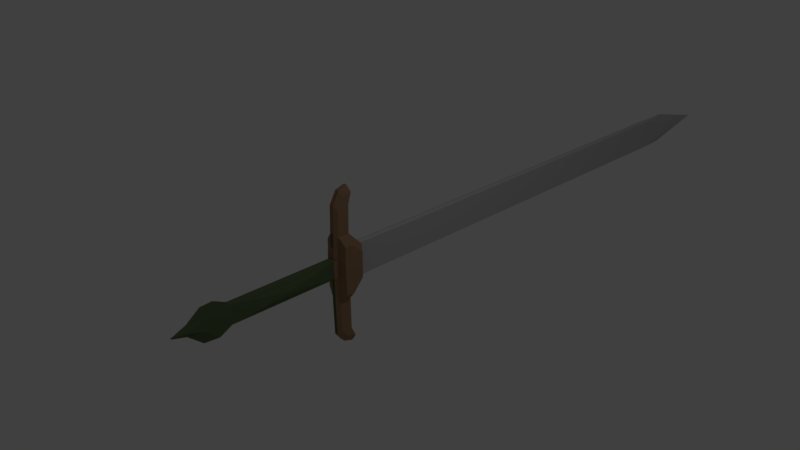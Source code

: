 # Source: sword.blend  (saved by Blender 2.78.0; exported with 4.5.12 LTS)
import bpy
from mathutils import Matrix  # noqa: F401  (used for matrix-valued properties, if any)

bpy.ops.wm.read_factory_settings(use_empty=True)
scene = bpy.context.scene
scene.name = 'Scene'

# ---- collections
col_collection_1 = bpy.data.collections.new('Collection 1'); scene.collection.children.link(col_collection_1)

# ---- materials (node trees are filled in below, after node groups)
mat_material_003 = bpy.data.materials.new('Material.003')
mat_material_003.alpha_threshold = 0.0
mat_material_003.use_transparent_shadow = False
mat_material_003.diffuse_color = (0.1038, 0.1473, 0.06895, 1.0)
mat_material_003.roughness = 0.5
mat_material_002 = bpy.data.materials.new('Material.002')
mat_material_002.alpha_threshold = 0.0
mat_material_002.use_transparent_shadow = False
mat_material_002.diffuse_color = (0.3185, 0.1918, 0.1089, 1.0)
mat_material_002.roughness = 0.5
mat_material_004 = bpy.data.materials.new('Material.004')
mat_material_004.alpha_threshold = 0.0
mat_material_004.use_transparent_shadow = False
mat_material_004.diffuse_color = (0.477, 0.477, 0.477, 1.0)
mat_material_004.roughness = 0.5

# ---- material node trees

# ---- world
world_world = bpy.data.worlds.new('World'); scene.world = world_world
world_world.color = (0.05088, 0.05088, 0.05088)
world_world.use_sun_shadow = False
world_world.sun_shadow_jitter_overblur = 0.0
world_world.cycles.sampling_method = 'MANUAL'

# ---- cameras
cam_camera = bpy.data.cameras.new('Camera')
cam_camera.clip_end = 100.0
cam_camera.lens = 35.0
cam_camera.sensor_width = 32.0
cam_camera.sensor_height = 18.0
cam_camera.ortho_scale = 7.314
cam_camera.dof.focus_distance = 0.0
cam_camera.dof.aperture_fstop = 128.0

# ---- lights
light_lamp = bpy.data.lights.new('Lamp', 'POINT')
light_lamp.transmission_factor = 0.0
light_lamp.cutoff_distance = 30.0
light_lamp.energy = 100.0
light_lamp.shadow_buffer_clip_start = 1.001
light_lamp.shadow_soft_size = 0.1
light_lamp.shadow_maximum_resolution = 0.006
light_lamp.use_absolute_resolution = True

# ---- meshes
me_plane = bpy.data.meshes.new('Plane')
me_plane.from_pydata([(-0.0003487, 6.78, 0.2627), (-0.0003487, 6.78, -0.2366), (-0.0003485, -0.06987, -0.2366), (-0.0003484, -0.06987, 0.2627), (-0.0002019, 7.809, 0.001503), (-0.0002019, 7.808, 0.0007859), (-0.0003485, -0.1995, -0.2435), (-0.0003485, -0.1995, 0.2697), (-0.0003485, -0.4102, -0.4913), (-0.0003485, -0.4125, 0.4896), (-0.0003485, -0.5899, 0.3018), (-0.0003485, -0.5904, 0.498), (-0.0003485, -0.588, -0.4829), (-0.0003485, -0.4047, -0.9941), (-0.0003485, -0.5741, -0.9691), (-0.0003485, -0.3352, -1.147), (-0.0003485, -0.4741, -1.1), (-0.0003485, -0.5792, 0.8786), (-0.0003485, -0.4014, 0.9217), (-0.0003484, -0.4876, 1.047), (-0.0003485, -0.3548, 1.087), (-0.0003485, -0.5885, -0.2867), (-0.0003485, -0.5973, -0.1264), (-0.0003485, -0.6014, 0.1616), (-0.0003485, -2.294, -0.1272), (-0.0003485, -2.298, 0.1608), (-0.0003485, -2.478, -0.2272), (-0.0003484, -2.486, 0.2529), (-0.0003485, -2.678, -0.0512), (-0.0003484, -2.674, 0.1048), (-0.0003484, -2.866, 0.0008152), (-0.0003484, -2.878, 0.01681), (0.04319, 6.269, 0.2429), (0.04319, 6.269, -0.2187), (0.04319, -0.0646, -0.2187), (0.04319, -0.0646, 0.2429), (0.01819, 7.227, 0.04934), (0.01819, 7.213, -0.04722), (0.04319, -0.1845, -0.2252), (0.04319, -0.1845, 0.2493), (0.04319, -0.3793, -0.4542), (0.04319, -0.3814, 0.4527), (0.1071, -0.5483, -0.2476), (0.1071, -0.5479, -0.4174), (0.1071, -0.5499, 0.4315), (0.04319, -0.3741, -0.9192), (0.1071, -0.5495, 0.2617), (0.04319, -0.3099, -1.06), (0.1071, -0.396, 0.4242), (0.1071, -0.394, -0.4246), (0.04319, -0.3712, 0.8522), (0.1071, -0.2117, 0.2339), (0.04319, -0.328, 1.005), (0.1071, -0.2117, -0.2102), (0.04319, -0.5522, -0.1169), (0.04319, -0.5561, 0.1494), (0.04319, -2.121, -0.1176), (0.04319, -2.124, 0.1487), (0.04319, -2.291, -0.2101), (0.04319, -2.298, 0.2338), (0.04319, -2.476, -0.04734), (0.04319, -2.472, 0.09692), (0.04319, -2.65, 0.0007537), (0.04319, -2.661, 0.01554), (0.02785, -0.6006, 0.3018), (0.02785, -0.6011, 0.4979), (0.02785, -0.608, -0.1264), (0.07139, -0.563, -0.1169), (0.07139, -0.5544, -0.4465), (0.02785, -0.5988, -0.4829), (0.02785, -0.5849, -0.9692), (0.02785, -0.346, -1.147), (0.02785, -0.4849, -1.1), (0.02785, -0.5992, -0.2868), (0.07139, -0.5549, -0.2651), (0.02785, -0.59, 0.8786), (0.02785, -0.4983, 1.047), (0.02785, -0.3655, 1.087), (0.02785, -0.6122, 0.1616), (0.07139, -0.1952, -0.2252), (0.07139, -0.1952, 0.2493), (0.07139, -0.39, -0.4542), (0.07139, -0.3922, 0.4527), (0.07139, -0.5562, 0.279), (0.07139, -0.5566, 0.4604), (0.07139, -0.3849, -0.9192), (0.07139, -0.5416, -0.8961), (0.07139, -0.3207, -1.06), (0.07139, -0.4491, -1.017), (0.07139, -0.5463, 0.8123), (0.07139, -0.3819, 0.8522), (0.07139, -0.4616, 0.9684), (0.07139, -0.3388, 1.005), (0.07139, -0.5668, 0.1494), (0.1071, -0.5559, -0.1089), (0.1071, -0.5595, 0.1404), (0.1345, -0.2344, -0.1896), (0.1345, -0.2344, 0.2126), (0.1345, -0.3995, -0.3837), (0.1345, -0.4014, 0.3849), (0.1345, -0.5403, 0.2377), (0.1345, -0.5407, 0.3915), (0.1345, -0.5389, -0.3772), (0.1345, -0.5393, -0.2234), (0.1345, -0.5461, -0.09783), (0.1345, -0.5494, 0.1279), (0.1731, -0.2594, -0.167), (0.1731, -0.2594, 0.1892), (0.1731, -0.4056, -0.3389), (0.1731, -0.4072, 0.3419), (0.1731, -0.5303, 0.2115), (0.1731, -0.5306, 0.3477), (0.1731, -0.529, -0.3331), (0.1731, -0.5293, -0.197), (0.1731, -0.5354, -0.08569), (0.1731, -0.5383, 0.1142), (0.02065, -0.611, -0.1188), (0.02065, -0.6149, 0.1496), (0.04906, -0.6219, -0.1188), (0.04906, -0.6258, 0.1496), (0.04319, -0.5522, -0.1169), (0.04319, -0.5561, 0.1494), (0.04319, -2.121, -0.1176), (0.04319, -2.124, 0.1487), (0.05855, -0.8292, -0.0701), (0.05855, -0.8317, 0.1024), (0.05855, -1.845, -0.07057), (0.05855, -1.847, 0.1019), (0.07204, -0.909, -0.05663), (0.07204, -0.9111, 0.08883), (0.07204, -1.766, -0.05702), (0.07204, -1.768, 0.08844), (0.085, -1.201, -0.007334), (0.085, -1.201, 0.03927), (0.085, -1.475, -0.00746), (0.085, -1.476, 0.03915), (0.087, -1.253, 0.00153), (0.087, -1.254, 0.03036), (0.087, -1.423, 0.001452), (0.087, -1.423, 0.03028), (0.08952, -1.309, 0.01092), (0.08952, -1.309, 0.02092), (0.08952, -1.368, 0.01089), (0.08952, -1.368, 0.02089)], [], [(10, 64, 65, 11), (5, 37, 33, 1), (45, 85, 87, 47), (52, 92, 90, 50), (4, 36, 37, 5), (8, 40, 45, 13), (3, 35, 32, 0), (31, 63, 61, 29), (15, 71, 72, 16), (28, 60, 62, 30), (41, 82, 80, 39), (1, 33, 34, 2), (30, 62, 63, 31), (33, 32, 35, 34), (33, 37, 36, 32), (35, 39, 38, 34), (17, 75, 76, 19), (38, 79, 81, 40), (14, 70, 69, 12), (55, 93, 78, 23), (19, 76, 77, 20), (20, 77, 92, 52), (57, 123, 121, 55), (57, 59, 58, 56), (59, 61, 60, 58), (61, 63, 62, 60), (0, 32, 36, 4), (22, 54, 56, 24), (13, 45, 47, 15), (25, 57, 55, 23), (40, 81, 85, 45), (2, 34, 38, 6), (7, 39, 35, 3), (24, 56, 58, 26), (23, 78, 64, 10), (27, 59, 57, 25), (18, 50, 41, 9), (6, 38, 40, 8), (50, 90, 82, 41), (9, 41, 39, 7), (26, 58, 60, 28), (11, 65, 75, 17), (67, 118, 116, 54), (29, 61, 59, 27), (20, 52, 50, 18), (71, 87, 88, 72), (70, 86, 68, 69), (78, 93, 83, 64), (73, 74, 67, 66), (69, 68, 74, 73), (81, 49, 43, 68), (93, 95, 46, 83), (68, 86, 85, 81), (86, 88, 87, 85), (82, 90, 89, 84), (90, 92, 91, 89), (72, 88, 86, 70), (65, 84, 89, 75), (76, 91, 92, 77), (75, 89, 91, 76), (64, 83, 84, 65), (12, 69, 73, 21), (47, 87, 71, 15), (16, 72, 70, 14), (22, 66, 67, 54), (39, 80, 79, 38), (21, 73, 66, 22), (49, 98, 102, 43), (42, 103, 104, 94), (79, 53, 49, 81), (68, 43, 42, 74), (84, 44, 48, 82), (74, 42, 94, 67), (82, 48, 51, 80), (80, 51, 53, 79), (83, 46, 44, 84), (67, 94, 95, 93), (98, 108, 112, 102), (103, 113, 114, 104), (53, 96, 98, 49), (94, 104, 105, 95), (44, 101, 99, 48), (48, 99, 97, 51), (95, 105, 100, 46), (51, 97, 96, 53), (43, 102, 103, 42), (46, 100, 101, 44), (107, 109, 108, 106), (109, 111, 110, 115, 114, 113, 112, 108), (96, 106, 108, 98), (104, 114, 115, 105), (101, 111, 109, 99), (99, 109, 107, 97), (105, 115, 110, 100), (97, 107, 106, 96), (102, 112, 113, 103), (100, 110, 111, 101), (116, 118, 119, 117), (93, 119, 118, 67), (54, 116, 117, 55), (55, 117, 119, 93), (123, 127, 125, 121), (56, 122, 123, 57), (55, 121, 120, 54), (54, 120, 122, 56), (124, 128, 130, 126), (122, 126, 127, 123), (120, 124, 126, 122), (121, 125, 124, 120), (128, 132, 134, 130), (125, 129, 128, 124), (127, 131, 129, 125), (126, 130, 131, 127), (135, 139, 137, 133), (129, 133, 132, 128), (131, 135, 133, 129), (130, 134, 135, 131), (136, 140, 142, 138), (134, 138, 139, 135), (132, 136, 138, 134), (133, 137, 136, 132), (141, 143, 142, 140), (137, 141, 140, 136), (139, 143, 141, 137), (138, 142, 143, 139), (1, 2, 6, 8, 13, 15, 16, 14, 12, 21, 22, 24, 26, 28, 30, 31, 29, 27, 25, 23, 10, 11, 17, 19, 20, 18, 9, 7, 3, 0, 4, 5)])
me_plane.polygons.foreach_set('material_index', [0, 2, 1, 1, 2, 0, 2, 0, 1, 0, 1, 2, 0, 2, 2, 2, 1, 1, 0, 0, 1, 1, 0, 0, 0, 0, 2, 0, 0, 0, 1, 0, 2, 0, 1, 0, 0, 1, 1, 1, 0, 1, 0, 0, 0, 1, 1, 1, 1, 1, 1, 1, 1, 1, 1, 1, 1, 1, 1, 1, 1, 0, 1, 1, 0, 1, 0, 1, 1, 1, 1, 1, 1, 1, 1, 1, 1, 1, 1, 1, 1, 1, 1, 1, 1, 1, 1, 1, 1, 1, 1, 1, 1, 1, 1, 1, 1, 0, 1, 0, 1, 0, 0, 0, 0, 0, 0, 0, 0, 0, 0, 0, 0, 0, 0, 0, 0, 0, 0, 0, 0, 0, 0, 0, 0, 2])
_uv = me_plane.uv_layers.new(name='UVMap')
_uv.uv.foreach_set('vector', [0.2063, 0.09106, 0.2098, 0.09185, 0.2155, 0.06721, 0.2118, 0.06684, 0.9995, 0.2596, 0.9232, 0.2523, 0.7944, 0.2466, 0.8655, 0.2657, 0.1981, 0.2487, 0.1954, 0.2464, 0.1868, 0.2573, 0.188, 0.2592, 0.2329, 0.008103, 0.2311, 0.009506, 0.2362, 0.02228, 0.2393, 0.02099, 0.9999, 0.2583, 0.9268, 0.2406, 0.9232, 0.2523, 0.9995, 0.2596, 0.2351, 0.2042, 0.2341, 0.1952, 0.1981, 0.2487, 0.1988, 0.2606, 0.2931, 0.1086, 0.2915, 0.1155, 0.8027, 0.2016, 0.8753, 0.2061, 5.154e-05, 0.08746, 0.01846, 0.09206, 0.03546, 0.08925, 0.01899, 0.0835, 0.1816, 0.2657, 0.1817, 0.2621, 0.1743, 0.2526, 0.1717, 0.2545, 0.01489, 0.09821, 0.03228, 0.1011, 0.01907, 0.09351, 0.0007251, 0.08907, 0.2552, 0.07189, 0.251, 0.07318, 0.2722, 0.1077, 0.2758, 0.1074, 0.8655, 0.2657, 0.7944, 0.2466, 0.2825, 0.1648, 0.2817, 0.1712, 0.0007251, 0.08907, 0.01907, 0.09351, 0.01846, 0.09206, 5.154e-05, 0.08746, 0.7944, 0.2466, 0.8027, 0.2016, 0.2915, 0.1155, 0.2825, 0.1648, 0.7944, 0.2466, 0.9232, 0.2523, 0.9268, 0.2406, 0.8027, 0.2016, 0.2915, 0.1155, 0.2758, 0.1074, 0.2663, 0.1663, 0.2825, 0.1648, 0.2101, 0.02424, 0.2134, 0.02502, 0.2186, 0.008829, 0.2168, 0.006274, 0.2663, 0.1663, 0.2625, 0.1648, 0.2305, 0.1927, 0.2341, 0.1952, 0.1705, 0.2373, 0.1739, 0.2375, 0.1947, 0.1863, 0.1908, 0.1854, 0.2075, 0.1121, 0.214, 0.1123, 0.2063, 0.1069, 0.2034, 0.1071, 0.2168, 0.006274, 0.2186, 0.008829, 0.2281, 0.003345, 0.2294, 5.154e-05, 0.2294, 5.154e-05, 0.2281, 0.003345, 0.2311, 0.009506, 0.2329, 0.008103, 0.06744, 0.08552, 0.06813, 0.08683, 0.2065, 0.1148, 0.2075, 0.1121, 0.06744, 0.08552, 0.05058, 0.08257, 0.04432, 0.1165, 0.06443, 0.1211, 0.05058, 0.08257, 0.03546, 0.08925, 0.03228, 0.1011, 0.04432, 0.1165, 0.03546, 0.08925, 0.01846, 0.09206, 0.01907, 0.09351, 0.03228, 0.1011, 0.8753, 0.2061, 0.8027, 0.2016, 0.9268, 0.2406, 0.9999, 0.2583, 0.1962, 0.141, 0.2016, 0.1376, 0.06443, 0.1211, 0.0447, 0.1234, 0.1988, 0.2606, 0.1981, 0.2487, 0.188, 0.2592, 0.1816, 0.2657, 0.05288, 0.0781, 0.06744, 0.08552, 0.2075, 0.1121, 0.2034, 0.1071, 0.2341, 0.1952, 0.2305, 0.1927, 0.1954, 0.2464, 0.1981, 0.2487, 0.2817, 0.1712, 0.2825, 0.1648, 0.2663, 0.1663, 0.2664, 0.173, 0.2782, 0.1008, 0.2758, 0.1074, 0.2915, 0.1155, 0.2931, 0.1086, 0.0447, 0.1234, 0.06443, 0.1211, 0.04432, 0.1165, 0.02923, 0.1168, 0.2034, 0.1071, 0.2063, 0.1069, 0.2098, 0.09185, 0.2063, 0.09106, 0.03822, 0.07644, 0.05058, 0.08257, 0.06744, 0.08552, 0.05288, 0.0781, 0.243, 0.01117, 0.2393, 0.02099, 0.2552, 0.07189, 0.2588, 0.0634, 0.2664, 0.173, 0.2663, 0.1663, 0.2341, 0.1952, 0.2351, 0.2042, 0.2393, 0.02099, 0.2362, 0.02228, 0.251, 0.07318, 0.2552, 0.07189, 0.2588, 0.0634, 0.2552, 0.07189, 0.2758, 0.1074, 0.2782, 0.1008, 0.02923, 0.1168, 0.04432, 0.1165, 0.03228, 0.1011, 0.01489, 0.09821, 0.2118, 0.06684, 0.2155, 0.06721, 0.2134, 0.02502, 0.2101, 0.02424, 0.2084, 0.1393, 0.2084, 0.1286, 0.2073, 0.1283, 0.2016, 0.1376, 0.01899, 0.0835, 0.03546, 0.08925, 0.05058, 0.08257, 0.03822, 0.07644, 0.2294, 5.154e-05, 0.2329, 0.008103, 0.2393, 0.02099, 0.243, 0.01117, 0.1817, 0.2621, 0.1868, 0.2573, 0.1825, 0.2484, 0.1743, 0.2526, 0.1739, 0.2375, 0.1829, 0.2338, 0.2045, 0.1834, 0.1947, 0.1863, 0.2063, 0.1069, 0.214, 0.1123, 0.217, 0.09622, 0.2098, 0.09185, 0.1973, 0.1603, 0.2056, 0.1584, 0.2084, 0.1393, 0.1989, 0.1421, 0.1947, 0.1863, 0.2045, 0.1834, 0.2056, 0.1584, 0.1973, 0.1603, 0.2305, 0.1927, 0.2303, 0.1853, 0.2096, 0.1776, 0.2045, 0.1834, 0.214, 0.1123, 0.2173, 0.1136, 0.2205, 0.09925, 0.217, 0.09622, 0.2045, 0.1834, 0.1829, 0.2338, 0.1954, 0.2464, 0.2305, 0.1927, 0.1829, 0.2338, 0.1825, 0.2484, 0.1868, 0.2573, 0.1954, 0.2464, 0.251, 0.07318, 0.2362, 0.02228, 0.2205, 0.03095, 0.2236, 0.07307, 0.2362, 0.02228, 0.2311, 0.009506, 0.2241, 0.01501, 0.2205, 0.03095, 0.1743, 0.2526, 0.1825, 0.2484, 0.1829, 0.2338, 0.1739, 0.2375, 0.2155, 0.06721, 0.2236, 0.07307, 0.2205, 0.03095, 0.2134, 0.02502, 0.2186, 0.008829, 0.2241, 0.01501, 0.2311, 0.009506, 0.2281, 0.003345, 0.2134, 0.02502, 0.2205, 0.03095, 0.2241, 0.01501, 0.2186, 0.008829, 0.2098, 0.09185, 0.217, 0.09622, 0.2236, 0.07307, 0.2155, 0.06721, 0.1908, 0.1854, 0.1947, 0.1863, 0.1973, 0.1603, 0.1935, 0.1599, 0.188, 0.2592, 0.1868, 0.2573, 0.1817, 0.2621, 0.1816, 0.2657, 0.1717, 0.2545, 0.1743, 0.2526, 0.1739, 0.2375, 0.1705, 0.2373, 0.1962, 0.141, 0.1989, 0.1421, 0.2084, 0.1393, 0.2016, 0.1376, 0.2758, 0.1074, 0.2722, 0.1077, 0.2625, 0.1648, 0.2663, 0.1663, 0.1935, 0.1599, 0.1973, 0.1603, 0.1989, 0.1421, 0.1962, 0.141, 0.2303, 0.1853, 0.2305, 0.1779, 0.2132, 0.1723, 0.2096, 0.1776, 0.21, 0.1565, 0.2138, 0.1539, 0.2159, 0.1387, 0.2125, 0.1393, 0.2625, 0.1648, 0.2582, 0.1611, 0.2303, 0.1853, 0.2305, 0.1927, 0.2045, 0.1834, 0.2096, 0.1776, 0.21, 0.1565, 0.2056, 0.1584, 0.2236, 0.07307, 0.2266, 0.07941, 0.2484, 0.08065, 0.251, 0.07318, 0.2056, 0.1584, 0.21, 0.1565, 0.2125, 0.1393, 0.2084, 0.1393, 0.251, 0.07318, 0.2484, 0.08065, 0.267, 0.1098, 0.2722, 0.1077, 0.2722, 0.1077, 0.267, 0.1098, 0.2582, 0.1611, 0.2625, 0.1648, 0.217, 0.09622, 0.2205, 0.09925, 0.2266, 0.07941, 0.2236, 0.07307, 0.2084, 0.1393, 0.2125, 0.1393, 0.2173, 0.1136, 0.214, 0.1123, 0.2305, 0.1779, 0.2304, 0.1701, 0.2176, 0.1663, 0.2132, 0.1723, 0.2138, 0.1539, 0.219, 0.1512, 0.2206, 0.1382, 0.2159, 0.1387, 0.2582, 0.1611, 0.2546, 0.1576, 0.2305, 0.1779, 0.2303, 0.1853, 0.2125, 0.1393, 0.2159, 0.1387, 0.2202, 0.1155, 0.2173, 0.1136, 0.2266, 0.07941, 0.2283, 0.0856, 0.2462, 0.08729, 0.2484, 0.08065, 0.2484, 0.08065, 0.2462, 0.08729, 0.2624, 0.112, 0.267, 0.1098, 0.2173, 0.1136, 0.2202, 0.1155, 0.2231, 0.1028, 0.2205, 0.09925, 0.267, 0.1098, 0.2624, 0.112, 0.2546, 0.1576, 0.2582, 0.1611, 0.2096, 0.1776, 0.2132, 0.1723, 0.2138, 0.1539, 0.21, 0.1565, 0.2205, 0.09925, 0.2231, 0.1028, 0.2283, 0.0856, 0.2266, 0.07941, 0.2568, 0.1146, 0.2436, 0.0946, 0.2304, 0.1701, 0.2499, 0.1533, 0.2436, 0.0946, 0.2306, 0.09232, 0.227, 0.107, 0.2243, 0.1177, 0.2206, 0.1382, 0.219, 0.1512, 0.2176, 0.1663, 0.2304, 0.1701, 0.2546, 0.1576, 0.2499, 0.1533, 0.2304, 0.1701, 0.2305, 0.1779, 0.2159, 0.1387, 0.2206, 0.1382, 0.2243, 0.1177, 0.2202, 0.1155, 0.2283, 0.0856, 0.2306, 0.09232, 0.2436, 0.0946, 0.2462, 0.08729, 0.2462, 0.08729, 0.2436, 0.0946, 0.2568, 0.1146, 0.2624, 0.112, 0.2202, 0.1155, 0.2243, 0.1177, 0.227, 0.107, 0.2231, 0.1028, 0.2624, 0.112, 0.2568, 0.1146, 0.2499, 0.1533, 0.2546, 0.1576, 0.2132, 0.1723, 0.2176, 0.1663, 0.219, 0.1512, 0.2138, 0.1539, 0.2231, 0.1028, 0.227, 0.107, 0.2306, 0.09232, 0.2283, 0.0856, 0.2073, 0.1283, 0.2084, 0.1286, 0.2088, 0.1212, 0.2077, 0.121, 0.214, 0.1123, 0.2088, 0.1212, 0.2084, 0.1286, 0.2084, 0.1393, 0.2016, 0.1376, 0.2073, 0.1283, 0.2077, 0.121, 0.2075, 0.1121, 0.2075, 0.1121, 0.2077, 0.121, 0.2088, 0.1212, 0.214, 0.1123, 0.06813, 0.08683, 0.09383, 0.09805, 0.1838, 0.115, 0.2065, 0.1148, 0.06443, 0.1211, 0.0652, 0.1184, 0.06813, 0.08683, 0.06744, 0.08552, 0.2075, 0.1121, 0.2065, 0.1148, 0.2012, 0.1369, 0.2016, 0.1376, 0.2016, 0.1376, 0.2012, 0.1369, 0.0652, 0.1184, 0.06443, 0.1211, 0.1814, 0.1292, 0.1751, 0.1267, 0.0995, 0.1161, 0.09111, 0.1168, 0.0652, 0.1184, 0.09111, 0.1168, 0.09383, 0.09805, 0.06813, 0.08683, 0.2012, 0.1369, 0.1814, 0.1292, 0.09111, 0.1168, 0.0652, 0.1184, 0.2065, 0.1148, 0.1838, 0.115, 0.1814, 0.1292, 0.2012, 0.1369, 0.1751, 0.1267, 0.1516, 0.1191, 0.1277, 0.1154, 0.0995, 0.1161, 0.1838, 0.115, 0.1768, 0.1154, 0.1751, 0.1267, 0.1814, 0.1292, 0.09383, 0.09805, 0.1015, 0.1013, 0.1768, 0.1154, 0.1838, 0.115, 0.09111, 0.1168, 0.0995, 0.1161, 0.1015, 0.1013, 0.09383, 0.09805, 0.1283, 0.111, 0.1329, 0.1127, 0.1477, 0.1152, 0.1522, 0.1152, 0.1768, 0.1154, 0.1522, 0.1152, 0.1516, 0.1191, 0.1751, 0.1267, 0.1015, 0.1013, 0.1283, 0.111, 0.1522, 0.1152, 0.1768, 0.1154, 0.0995, 0.1161, 0.1277, 0.1154, 0.1283, 0.111, 0.1015, 0.1013, 0.1473, 0.1176, 0.1427, 0.1161, 0.1376, 0.1153, 0.1326, 0.1153, 0.1277, 0.1154, 0.1326, 0.1153, 0.1329, 0.1127, 0.1283, 0.111, 0.1516, 0.1191, 0.1473, 0.1176, 0.1326, 0.1153, 0.1277, 0.1154, 0.1522, 0.1152, 0.1477, 0.1152, 0.1473, 0.1176, 0.1516, 0.1191, 0.1428, 0.1152, 0.1378, 0.1144, 0.1376, 0.1153, 0.1427, 0.1161, 0.1477, 0.1152, 0.1428, 0.1152, 0.1427, 0.1161, 0.1473, 0.1176, 0.1329, 0.1127, 0.1378, 0.1144, 0.1428, 0.1152, 0.1477, 0.1152, 0.1326, 0.1153, 0.1376, 0.1153, 0.1378, 0.1144, 0.1329, 0.1127, 0.8655, 0.2657, 0.2817, 0.1712, 0.2664, 0.173, 0.2351, 0.2042, 0.1988, 0.2606, 0.1816, 0.2657, 0.1717, 0.2545, 0.1705, 0.2373, 0.1908, 0.1854, 0.1935, 0.1599, 0.1962, 0.141, 0.0447, 0.1234, 0.02923, 0.1168, 0.01489, 0.09821, 0.0007251, 0.08907, 5.154e-05, 0.08746, 0.01899, 0.0835, 0.03822, 0.07644, 0.05288, 0.0781, 0.2034, 0.1071, 0.2063, 0.09106, 0.2118, 0.06684, 0.2101, 0.02424, 0.2168, 0.006274, 0.2294, 5.154e-05, 0.243, 0.01117, 0.2588, 0.0634, 0.2782, 0.1008, 0.2931, 0.1086, 0.8753, 0.2061, 0.9999, 0.2583, 0.9995, 0.2596])
me_plane.materials.append(mat_material_003)
me_plane.materials.append(mat_material_002)
me_plane.materials.append(mat_material_004)
me_plane.use_remesh_preserve_volume = False
me_plane.use_remesh_preserve_attributes = False
me_plane.use_mirror_vertex_groups = False
me_plane.update()

# ---- objects
ob_plane = bpy.data.objects.new('Plane', me_plane)
ob_lamp = bpy.data.objects.new('Lamp', light_lamp)
ob_camera = bpy.data.objects.new('Camera', cam_camera)

# ---- transforms, parenting, visibility, modifiers, constraints
ob_plane.location = (0.0, 0.0, 0.0)
ob_plane.lineart.crease_threshold = 0.0
_m = ob_plane.modifiers.new('Mirror', 'MIRROR')
ob_lamp.location = (4.076, 1.005, 5.904)
ob_lamp.rotation_euler = (0.6503, 0.05522, 1.866)
ob_lamp.lock_rotations_4d = False
ob_lamp.empty_display_type = 'ARROWS'
ob_lamp.color = (0.0, 0.0, 0.0, 0.0)
ob_lamp.lineart.crease_threshold = 0.0
ob_camera.location = (7.481, -6.508, 5.344)
ob_camera.rotation_euler = (1.109, 0.0, 0.8149)
ob_camera.lock_rotations_4d = False
ob_camera.empty_display_type = 'ARROWS'
ob_camera.color = (0.0, 0.0, 0.0, 0.0)
ob_camera.display_type = 'WIRE'
ob_camera.lineart.crease_threshold = 0.0

# ---- collection membership
col_collection_1.objects.link(ob_plane)
col_collection_1.objects.link(ob_lamp)
col_collection_1.objects.link(ob_camera)

# ---- scene / render settings (as saved in the file)
scene.camera = ob_camera
scene.frame_start = 1; scene.frame_end = 250; scene.frame_set(1)
scene.render.engine = 'BLENDER_EEVEE_NEXT'
scene.render.resolution_percentage = 50
scene.render.dither_intensity = 0.0
scene.cycles.use_denoising = False
scene.cycles.samples = 128
scene.cycles.sampling_pattern = 'TABULATED_SOBOL'
scene.cycles.light_sampling_threshold = 0.0
scene.cycles.use_adaptive_sampling = False
scene.cycles.use_light_tree = False
scene.cycles.blur_glossy = 0.0
scene.cycles.sample_clamp_indirect = 0.0
scene.view_settings.view_transform = 'Standard'
bpy.context.view_layer.update()
